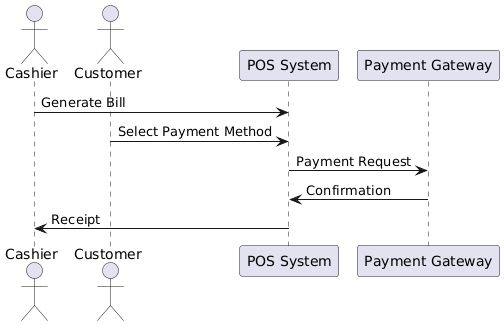

The diagram above was rendered by PlantUML. Its source (embedded in the PNG):
@startuml
actor Cashier
actor Customer
participant "POS System"
participant "Payment Gateway"

Cashier -> "POS System" : Generate Bill
Customer -> "POS System" : Select Payment Method
"POS System" -> "Payment Gateway" : Payment Request
"Payment Gateway" -> "POS System" : Confirmation
"POS System" -> Cashier : Receipt
@enduml